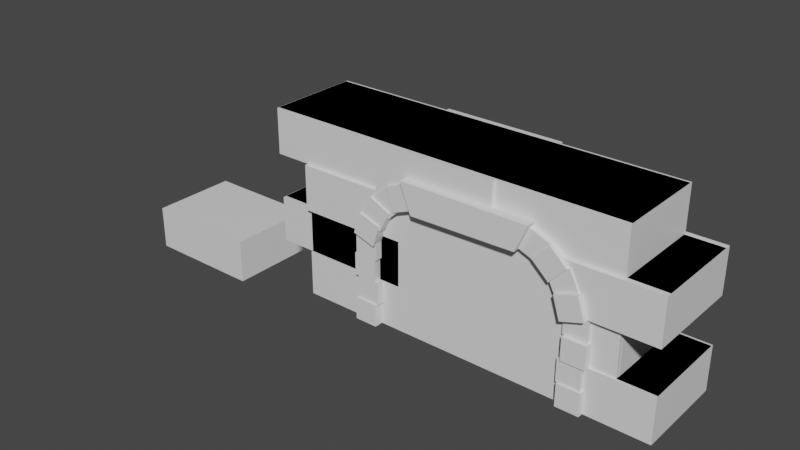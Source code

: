 # Source: arch_wall.blend  (saved by Blender 2.91.10; exported with 4.5.12 LTS)
import bpy
from mathutils import Matrix  # noqa: F401  (used for matrix-valued properties, if any)

bpy.ops.wm.read_factory_settings(use_empty=True)
scene = bpy.context.scene
scene.name = 'Scene'

# ---- collections
col_collection = bpy.data.collections.new('Collection'); scene.collection.children.link(col_collection)
col_collection_1_001 = bpy.data.collections.new('Collection 1.001'); col_collection.children.link(col_collection_1_001)

# ---- materials (node trees are filled in below, after node groups)
mat_material_011 = bpy.data.materials.new('Material.011')
mat_material_011.alpha_threshold = 0.0
mat_material_011.use_transparent_shadow = False
mat_material_011.line_color = (0.0, 0.0, 0.0, 1.0)
mat_material_010 = bpy.data.materials.new('Material.010')
mat_material_010.alpha_threshold = 0.0
mat_material_010.use_transparent_shadow = False
mat_material_010.line_color = (0.0, 0.0, 0.0, 1.0)
mat_material_009 = bpy.data.materials.new('Material.009')
mat_material_009.alpha_threshold = 0.0
mat_material_009.use_transparent_shadow = False
mat_material_009.line_color = (0.0, 0.0, 0.0, 1.0)
mat_material_020 = bpy.data.materials.new('Material.020')
mat_material_020.alpha_threshold = 0.0
mat_material_020.use_transparent_shadow = False
mat_material_020.line_color = (0.0, 0.0, 0.0, 1.0)
mat_material_048 = bpy.data.materials.new('Material.048')
mat_material_048.alpha_threshold = 0.0
mat_material_048.use_transparent_shadow = False
mat_material_048.line_color = (0.0, 0.0, 0.0, 1.0)
mat_material_016 = bpy.data.materials.new('Material.016')
mat_material_016.alpha_threshold = 0.0
mat_material_016.use_transparent_shadow = False
mat_material_016.line_color = (0.0, 0.0, 0.0, 1.0)
mat_material_021 = bpy.data.materials.new('Material.021')
mat_material_021.alpha_threshold = 0.0
mat_material_021.use_transparent_shadow = False
mat_material_021.line_color = (0.0, 0.0, 0.0, 1.0)
mat_material_026 = bpy.data.materials.new('Material.026')
mat_material_026.alpha_threshold = 0.0
mat_material_026.use_transparent_shadow = False
mat_material_026.line_color = (0.0, 0.0, 0.0, 1.0)
mat_material_024 = bpy.data.materials.new('Material.024')
mat_material_024.alpha_threshold = 0.0
mat_material_024.use_transparent_shadow = False
mat_material_024.line_color = (0.0, 0.0, 0.0, 1.0)
mat_material_029 = bpy.data.materials.new('Material.029')
mat_material_029.alpha_threshold = 0.0
mat_material_029.use_transparent_shadow = False
mat_material_029.line_color = (0.0, 0.0, 0.0, 1.0)
mat_material_027 = bpy.data.materials.new('Material.027')
mat_material_027.alpha_threshold = 0.0
mat_material_027.use_transparent_shadow = False
mat_material_027.line_color = (0.0, 0.0, 0.0, 1.0)
mat_material_031 = bpy.data.materials.new('Material.031')
mat_material_031.alpha_threshold = 0.0
mat_material_031.use_transparent_shadow = False
mat_material_031.line_color = (0.0, 0.0, 0.0, 1.0)
mat_material_032 = bpy.data.materials.new('Material.032')
mat_material_032.alpha_threshold = 0.0
mat_material_032.use_transparent_shadow = False
mat_material_032.line_color = (0.0, 0.0, 0.0, 1.0)
mat_material_042 = bpy.data.materials.new('Material.042')
mat_material_042.alpha_threshold = 0.0
mat_material_042.use_transparent_shadow = False
mat_material_042.line_color = (0.0, 0.0, 0.0, 1.0)
mat_material_034 = bpy.data.materials.new('Material.034')
mat_material_034.alpha_threshold = 0.0
mat_material_034.use_transparent_shadow = False
mat_material_034.line_color = (0.0, 0.0, 0.0, 1.0)
mat_material_039 = bpy.data.materials.new('Material.039')
mat_material_039.alpha_threshold = 0.0
mat_material_039.use_transparent_shadow = False
mat_material_039.line_color = (0.0, 0.0, 0.0, 1.0)
mat_material_041 = bpy.data.materials.new('Material.041')
mat_material_041.alpha_threshold = 0.0
mat_material_041.use_transparent_shadow = False
mat_material_041.line_color = (0.0, 0.0, 0.0, 1.0)
mat_material_043 = bpy.data.materials.new('Material.043')
mat_material_043.alpha_threshold = 0.0
mat_material_043.use_transparent_shadow = False
mat_material_043.line_color = (0.0, 0.0, 0.0, 1.0)
mat_material_044 = bpy.data.materials.new('Material.044')
mat_material_044.alpha_threshold = 0.0
mat_material_044.use_transparent_shadow = False
mat_material_044.line_color = (0.0, 0.0, 0.0, 1.0)
mat_material_046 = bpy.data.materials.new('Material.046')
mat_material_046.alpha_threshold = 0.0
mat_material_046.use_transparent_shadow = False
mat_material_046.line_color = (0.0, 0.0, 0.0, 1.0)
mat_material_028 = bpy.data.materials.new('Material.028')
mat_material_028.alpha_threshold = 0.0
mat_material_028.use_transparent_shadow = False
mat_material_028.line_color = (0.0, 0.0, 0.0, 1.0)
mat_material_033 = bpy.data.materials.new('Material.033')
mat_material_033.alpha_threshold = 0.0
mat_material_033.use_transparent_shadow = False
mat_material_033.line_color = (0.0, 0.0, 0.0, 1.0)
mat_material_035 = bpy.data.materials.new('Material.035')
mat_material_035.alpha_threshold = 0.0
mat_material_035.use_transparent_shadow = False
mat_material_035.line_color = (0.0, 0.0, 0.0, 1.0)
mat_material_036 = bpy.data.materials.new('Material.036')
mat_material_036.alpha_threshold = 0.0
mat_material_036.use_transparent_shadow = False
mat_material_036.line_color = (0.0, 0.0, 0.0, 1.0)
mat_material_038 = bpy.data.materials.new('Material.038')
mat_material_038.alpha_threshold = 0.0
mat_material_038.use_transparent_shadow = False
mat_material_038.line_color = (0.0, 0.0, 0.0, 1.0)
mat_material_047 = bpy.data.materials.new('Material.047')
mat_material_047.alpha_threshold = 0.0
mat_material_047.use_transparent_shadow = False
mat_material_047.line_color = (0.0, 0.0, 0.0, 1.0)
mat_material_045 = bpy.data.materials.new('Material.045')
mat_material_045.alpha_threshold = 0.0
mat_material_045.use_transparent_shadow = False
mat_material_045.line_color = (0.0, 0.0, 0.0, 1.0)
mat_material_040 = bpy.data.materials.new('Material.040')
mat_material_040.alpha_threshold = 0.0
mat_material_040.use_transparent_shadow = False
mat_material_040.line_color = (0.0, 0.0, 0.0, 1.0)
mat_material_030 = bpy.data.materials.new('Material.030')
mat_material_030.alpha_threshold = 0.0
mat_material_030.use_transparent_shadow = False
mat_material_030.line_color = (0.0, 0.0, 0.0, 1.0)

# ---- material node trees
mat_material_011.use_nodes = True; mat_material_011.node_tree.nodes.clear()
_N = mat_material_011.node_tree.nodes; _L = mat_material_011.node_tree.links
n0 = _N.new('ShaderNodeOutputMaterial'); n0.name = 'Material Output'; n0.location = (300, 300)
n1 = _N.new('ShaderNodeBsdfPrincipled'); n1.name = 'Principled BSDF'; n1.location = (10, 300)
n1.distribution = 'GGX'
n1.subsurface_method = 'BURLEY'
n1.inputs[2].default_value = 0.4
n1.inputs[3].default_value = 1.45
n1.inputs[27].default_value = (0.0, 0.0, 0.0, 1.0)
n1.inputs[28].default_value = 1.0
_L.new(n1.outputs[0], n0.inputs[0])
n0.is_active_output = True
mat_material_010.use_nodes = True; mat_material_010.node_tree.nodes.clear()
_N = mat_material_010.node_tree.nodes; _L = mat_material_010.node_tree.links
n0 = _N.new('ShaderNodeOutputMaterial'); n0.name = 'Material Output'; n0.location = (300, 300)
n1 = _N.new('ShaderNodeBsdfPrincipled'); n1.name = 'Principled BSDF'; n1.location = (10, 300)
n1.distribution = 'GGX'
n1.subsurface_method = 'BURLEY'
n1.inputs[2].default_value = 0.4
n1.inputs[3].default_value = 1.45
n1.inputs[27].default_value = (0.0, 0.0, 0.0, 1.0)
n1.inputs[28].default_value = 1.0
_L.new(n1.outputs[0], n0.inputs[0])
n0.is_active_output = True
mat_material_009.use_nodes = True; mat_material_009.node_tree.nodes.clear()
_N = mat_material_009.node_tree.nodes; _L = mat_material_009.node_tree.links
n0 = _N.new('ShaderNodeOutputMaterial'); n0.name = 'Material Output'; n0.location = (300, 300)
n1 = _N.new('ShaderNodeBsdfPrincipled'); n1.name = 'Principled BSDF'; n1.location = (10, 300)
n1.distribution = 'GGX'
n1.subsurface_method = 'BURLEY'
n1.inputs[2].default_value = 0.4
n1.inputs[3].default_value = 1.45
n1.inputs[27].default_value = (0.0, 0.0, 0.0, 1.0)
n1.inputs[28].default_value = 1.0
_L.new(n1.outputs[0], n0.inputs[0])
n0.is_active_output = True
mat_material_020.use_nodes = True; mat_material_020.node_tree.nodes.clear()
_N = mat_material_020.node_tree.nodes; _L = mat_material_020.node_tree.links
n0 = _N.new('ShaderNodeOutputMaterial'); n0.name = 'Material Output'; n0.location = (300, 300)
n1 = _N.new('ShaderNodeBsdfPrincipled'); n1.name = 'Principled BSDF'; n1.location = (10, 300)
n1.distribution = 'GGX'
n1.subsurface_method = 'BURLEY'
n1.inputs[2].default_value = 0.4
n1.inputs[3].default_value = 1.45
n1.inputs[27].default_value = (0.0, 0.0, 0.0, 1.0)
n1.inputs[28].default_value = 1.0
_L.new(n1.outputs[0], n0.inputs[0])
n0.is_active_output = True
mat_material_048.use_nodes = True; mat_material_048.node_tree.nodes.clear()
_N = mat_material_048.node_tree.nodes; _L = mat_material_048.node_tree.links
n0 = _N.new('ShaderNodeOutputMaterial'); n0.name = 'Material Output'; n0.location = (300, 300)
n1 = _N.new('ShaderNodeBsdfPrincipled'); n1.name = 'Principled BSDF'; n1.location = (10, 300)
n1.distribution = 'GGX'
n1.subsurface_method = 'BURLEY'
n1.inputs[2].default_value = 0.4
n1.inputs[3].default_value = 1.45
n1.inputs[27].default_value = (0.0, 0.0, 0.0, 1.0)
n1.inputs[28].default_value = 1.0
_L.new(n1.outputs[0], n0.inputs[0])
n0.is_active_output = True
mat_material_016.use_nodes = True; mat_material_016.node_tree.nodes.clear()
_N = mat_material_016.node_tree.nodes; _L = mat_material_016.node_tree.links
n0 = _N.new('ShaderNodeOutputMaterial'); n0.name = 'Material Output'; n0.location = (300, 300)
n1 = _N.new('ShaderNodeBsdfPrincipled'); n1.name = 'Principled BSDF'; n1.location = (10, 300)
n1.distribution = 'GGX'
n1.subsurface_method = 'BURLEY'
n1.inputs[2].default_value = 0.4
n1.inputs[3].default_value = 1.45
n1.inputs[27].default_value = (0.0, 0.0, 0.0, 1.0)
n1.inputs[28].default_value = 1.0
_L.new(n1.outputs[0], n0.inputs[0])
n0.is_active_output = True
mat_material_021.use_nodes = True; mat_material_021.node_tree.nodes.clear()
_N = mat_material_021.node_tree.nodes; _L = mat_material_021.node_tree.links
n0 = _N.new('ShaderNodeOutputMaterial'); n0.name = 'Material Output'; n0.location = (300, 300)
n1 = _N.new('ShaderNodeBsdfPrincipled'); n1.name = 'Principled BSDF'; n1.location = (10, 300)
n1.distribution = 'GGX'
n1.subsurface_method = 'BURLEY'
n1.inputs[2].default_value = 0.4
n1.inputs[3].default_value = 1.45
n1.inputs[27].default_value = (0.0, 0.0, 0.0, 1.0)
n1.inputs[28].default_value = 1.0
_L.new(n1.outputs[0], n0.inputs[0])
n0.is_active_output = True
mat_material_026.use_nodes = True; mat_material_026.node_tree.nodes.clear()
_N = mat_material_026.node_tree.nodes; _L = mat_material_026.node_tree.links
n0 = _N.new('ShaderNodeOutputMaterial'); n0.name = 'Material Output'; n0.location = (300, 300)
n1 = _N.new('ShaderNodeBsdfPrincipled'); n1.name = 'Principled BSDF'; n1.location = (10, 300)
n1.distribution = 'GGX'
n1.subsurface_method = 'BURLEY'
n1.inputs[2].default_value = 0.4
n1.inputs[3].default_value = 1.45
n1.inputs[27].default_value = (0.0, 0.0, 0.0, 1.0)
n1.inputs[28].default_value = 1.0
_L.new(n1.outputs[0], n0.inputs[0])
n0.is_active_output = True
mat_material_024.use_nodes = True; mat_material_024.node_tree.nodes.clear()
_N = mat_material_024.node_tree.nodes; _L = mat_material_024.node_tree.links
n0 = _N.new('ShaderNodeOutputMaterial'); n0.name = 'Material Output'; n0.location = (300, 300)
n1 = _N.new('ShaderNodeBsdfPrincipled'); n1.name = 'Principled BSDF'; n1.location = (10, 300)
n1.distribution = 'GGX'
n1.subsurface_method = 'BURLEY'
n1.inputs[2].default_value = 0.4
n1.inputs[3].default_value = 1.45
n1.inputs[27].default_value = (0.0, 0.0, 0.0, 1.0)
n1.inputs[28].default_value = 1.0
_L.new(n1.outputs[0], n0.inputs[0])
n0.is_active_output = True
mat_material_029.use_nodes = True; mat_material_029.node_tree.nodes.clear()
_N = mat_material_029.node_tree.nodes; _L = mat_material_029.node_tree.links
n0 = _N.new('ShaderNodeOutputMaterial'); n0.name = 'Material Output'; n0.location = (300, 300)
n1 = _N.new('ShaderNodeBsdfPrincipled'); n1.name = 'Principled BSDF'; n1.location = (10, 300)
n1.distribution = 'GGX'
n1.subsurface_method = 'BURLEY'
n1.inputs[2].default_value = 0.4
n1.inputs[3].default_value = 1.45
n1.inputs[27].default_value = (0.0, 0.0, 0.0, 1.0)
n1.inputs[28].default_value = 1.0
_L.new(n1.outputs[0], n0.inputs[0])
n0.is_active_output = True
mat_material_027.use_nodes = True; mat_material_027.node_tree.nodes.clear()
_N = mat_material_027.node_tree.nodes; _L = mat_material_027.node_tree.links
n0 = _N.new('ShaderNodeOutputMaterial'); n0.name = 'Material Output'; n0.location = (300, 300)
n1 = _N.new('ShaderNodeBsdfPrincipled'); n1.name = 'Principled BSDF'; n1.location = (10, 300)
n1.distribution = 'GGX'
n1.subsurface_method = 'BURLEY'
n1.inputs[2].default_value = 0.4
n1.inputs[3].default_value = 1.45
n1.inputs[27].default_value = (0.0, 0.0, 0.0, 1.0)
n1.inputs[28].default_value = 1.0
_L.new(n1.outputs[0], n0.inputs[0])
n0.is_active_output = True
mat_material_031.use_nodes = True; mat_material_031.node_tree.nodes.clear()
_N = mat_material_031.node_tree.nodes; _L = mat_material_031.node_tree.links
n0 = _N.new('ShaderNodeOutputMaterial'); n0.name = 'Material Output'; n0.location = (300, 300)
n1 = _N.new('ShaderNodeBsdfPrincipled'); n1.name = 'Principled BSDF'; n1.location = (10, 300)
n1.distribution = 'GGX'
n1.subsurface_method = 'BURLEY'
n1.inputs[2].default_value = 0.4
n1.inputs[3].default_value = 1.45
n1.inputs[27].default_value = (0.0, 0.0, 0.0, 1.0)
n1.inputs[28].default_value = 1.0
_L.new(n1.outputs[0], n0.inputs[0])
n0.is_active_output = True
mat_material_032.use_nodes = True; mat_material_032.node_tree.nodes.clear()
_N = mat_material_032.node_tree.nodes; _L = mat_material_032.node_tree.links
n0 = _N.new('ShaderNodeOutputMaterial'); n0.name = 'Material Output'; n0.location = (300, 300)
n1 = _N.new('ShaderNodeBsdfPrincipled'); n1.name = 'Principled BSDF'; n1.location = (10, 300)
n1.distribution = 'GGX'
n1.subsurface_method = 'BURLEY'
n1.inputs[2].default_value = 0.4
n1.inputs[3].default_value = 1.45
n1.inputs[27].default_value = (0.0, 0.0, 0.0, 1.0)
n1.inputs[28].default_value = 1.0
_L.new(n1.outputs[0], n0.inputs[0])
n0.is_active_output = True
mat_material_042.use_nodes = True; mat_material_042.node_tree.nodes.clear()
_N = mat_material_042.node_tree.nodes; _L = mat_material_042.node_tree.links
n0 = _N.new('ShaderNodeOutputMaterial'); n0.name = 'Material Output'; n0.location = (300, 300)
n1 = _N.new('ShaderNodeBsdfPrincipled'); n1.name = 'Principled BSDF'; n1.location = (10, 300)
n1.distribution = 'GGX'
n1.subsurface_method = 'BURLEY'
n1.inputs[2].default_value = 0.4
n1.inputs[3].default_value = 1.45
n1.inputs[27].default_value = (0.0, 0.0, 0.0, 1.0)
n1.inputs[28].default_value = 1.0
_L.new(n1.outputs[0], n0.inputs[0])
n0.is_active_output = True
mat_material_034.use_nodes = True; mat_material_034.node_tree.nodes.clear()
_N = mat_material_034.node_tree.nodes; _L = mat_material_034.node_tree.links
n0 = _N.new('ShaderNodeOutputMaterial'); n0.name = 'Material Output'; n0.location = (300, 300)
n1 = _N.new('ShaderNodeBsdfPrincipled'); n1.name = 'Principled BSDF'; n1.location = (10, 300)
n1.distribution = 'GGX'
n1.subsurface_method = 'BURLEY'
n1.inputs[2].default_value = 0.4
n1.inputs[3].default_value = 1.45
n1.inputs[27].default_value = (0.0, 0.0, 0.0, 1.0)
n1.inputs[28].default_value = 1.0
_L.new(n1.outputs[0], n0.inputs[0])
n0.is_active_output = True
mat_material_039.use_nodes = True; mat_material_039.node_tree.nodes.clear()
_N = mat_material_039.node_tree.nodes; _L = mat_material_039.node_tree.links
n0 = _N.new('ShaderNodeOutputMaterial'); n0.name = 'Material Output'; n0.location = (300, 300)
n1 = _N.new('ShaderNodeBsdfPrincipled'); n1.name = 'Principled BSDF'; n1.location = (10, 300)
n1.distribution = 'GGX'
n1.subsurface_method = 'BURLEY'
n1.inputs[2].default_value = 0.4
n1.inputs[3].default_value = 1.45
n1.inputs[27].default_value = (0.0, 0.0, 0.0, 1.0)
n1.inputs[28].default_value = 1.0
_L.new(n1.outputs[0], n0.inputs[0])
n0.is_active_output = True
mat_material_041.use_nodes = True; mat_material_041.node_tree.nodes.clear()
_N = mat_material_041.node_tree.nodes; _L = mat_material_041.node_tree.links
n0 = _N.new('ShaderNodeOutputMaterial'); n0.name = 'Material Output'; n0.location = (300, 300)
n1 = _N.new('ShaderNodeBsdfPrincipled'); n1.name = 'Principled BSDF'; n1.location = (10, 300)
n1.distribution = 'GGX'
n1.subsurface_method = 'BURLEY'
n1.inputs[2].default_value = 0.4
n1.inputs[3].default_value = 1.45
n1.inputs[27].default_value = (0.0, 0.0, 0.0, 1.0)
n1.inputs[28].default_value = 1.0
_L.new(n1.outputs[0], n0.inputs[0])
n0.is_active_output = True
mat_material_043.use_nodes = True; mat_material_043.node_tree.nodes.clear()
_N = mat_material_043.node_tree.nodes; _L = mat_material_043.node_tree.links
n0 = _N.new('ShaderNodeOutputMaterial'); n0.name = 'Material Output'; n0.location = (300, 300)
n1 = _N.new('ShaderNodeBsdfPrincipled'); n1.name = 'Principled BSDF'; n1.location = (10, 300)
n1.distribution = 'GGX'
n1.subsurface_method = 'BURLEY'
n1.inputs[2].default_value = 0.4
n1.inputs[3].default_value = 1.45
n1.inputs[27].default_value = (0.0, 0.0, 0.0, 1.0)
n1.inputs[28].default_value = 1.0
_L.new(n1.outputs[0], n0.inputs[0])
n0.is_active_output = True
mat_material_044.use_nodes = True; mat_material_044.node_tree.nodes.clear()
_N = mat_material_044.node_tree.nodes; _L = mat_material_044.node_tree.links
n0 = _N.new('ShaderNodeOutputMaterial'); n0.name = 'Material Output'; n0.location = (300, 300)
n1 = _N.new('ShaderNodeBsdfPrincipled'); n1.name = 'Principled BSDF'; n1.location = (10, 300)
n1.distribution = 'GGX'
n1.subsurface_method = 'BURLEY'
n1.inputs[2].default_value = 0.4
n1.inputs[3].default_value = 1.45
n1.inputs[27].default_value = (0.0, 0.0, 0.0, 1.0)
n1.inputs[28].default_value = 1.0
_L.new(n1.outputs[0], n0.inputs[0])
n0.is_active_output = True
mat_material_046.use_nodes = True; mat_material_046.node_tree.nodes.clear()
_N = mat_material_046.node_tree.nodes; _L = mat_material_046.node_tree.links
n0 = _N.new('ShaderNodeOutputMaterial'); n0.name = 'Material Output'; n0.location = (300, 300)
n1 = _N.new('ShaderNodeBsdfPrincipled'); n1.name = 'Principled BSDF'; n1.location = (10, 300)
n1.distribution = 'GGX'
n1.subsurface_method = 'BURLEY'
n1.inputs[2].default_value = 0.4
n1.inputs[3].default_value = 1.45
n1.inputs[27].default_value = (0.0, 0.0, 0.0, 1.0)
n1.inputs[28].default_value = 1.0
_L.new(n1.outputs[0], n0.inputs[0])
n0.is_active_output = True
mat_material_028.use_nodes = True; mat_material_028.node_tree.nodes.clear()
_N = mat_material_028.node_tree.nodes; _L = mat_material_028.node_tree.links
n0 = _N.new('ShaderNodeOutputMaterial'); n0.name = 'Material Output'; n0.location = (300, 300)
n1 = _N.new('ShaderNodeBsdfPrincipled'); n1.name = 'Principled BSDF'; n1.location = (10, 300)
n1.distribution = 'GGX'
n1.subsurface_method = 'BURLEY'
n1.inputs[2].default_value = 0.4
n1.inputs[3].default_value = 1.45
n1.inputs[27].default_value = (0.0, 0.0, 0.0, 1.0)
n1.inputs[28].default_value = 1.0
_L.new(n1.outputs[0], n0.inputs[0])
n0.is_active_output = True
mat_material_033.use_nodes = True; mat_material_033.node_tree.nodes.clear()
_N = mat_material_033.node_tree.nodes; _L = mat_material_033.node_tree.links
n0 = _N.new('ShaderNodeOutputMaterial'); n0.name = 'Material Output'; n0.location = (300, 300)
n1 = _N.new('ShaderNodeBsdfPrincipled'); n1.name = 'Principled BSDF'; n1.location = (10, 300)
n1.distribution = 'GGX'
n1.subsurface_method = 'BURLEY'
n1.inputs[2].default_value = 0.4
n1.inputs[3].default_value = 1.45
n1.inputs[27].default_value = (0.0, 0.0, 0.0, 1.0)
n1.inputs[28].default_value = 1.0
_L.new(n1.outputs[0], n0.inputs[0])
n0.is_active_output = True
mat_material_035.use_nodes = True; mat_material_035.node_tree.nodes.clear()
_N = mat_material_035.node_tree.nodes; _L = mat_material_035.node_tree.links
n0 = _N.new('ShaderNodeOutputMaterial'); n0.name = 'Material Output'; n0.location = (300, 300)
n1 = _N.new('ShaderNodeBsdfPrincipled'); n1.name = 'Principled BSDF'; n1.location = (10, 300)
n1.distribution = 'GGX'
n1.subsurface_method = 'BURLEY'
n1.inputs[2].default_value = 0.4
n1.inputs[3].default_value = 1.45
n1.inputs[27].default_value = (0.0, 0.0, 0.0, 1.0)
n1.inputs[28].default_value = 1.0
_L.new(n1.outputs[0], n0.inputs[0])
n0.is_active_output = True
mat_material_036.use_nodes = True; mat_material_036.node_tree.nodes.clear()
_N = mat_material_036.node_tree.nodes; _L = mat_material_036.node_tree.links
n0 = _N.new('ShaderNodeOutputMaterial'); n0.name = 'Material Output'; n0.location = (300, 300)
n1 = _N.new('ShaderNodeBsdfPrincipled'); n1.name = 'Principled BSDF'; n1.location = (10, 300)
n1.distribution = 'GGX'
n1.subsurface_method = 'BURLEY'
n1.inputs[2].default_value = 0.4
n1.inputs[3].default_value = 1.45
n1.inputs[27].default_value = (0.0, 0.0, 0.0, 1.0)
n1.inputs[28].default_value = 1.0
_L.new(n1.outputs[0], n0.inputs[0])
n0.is_active_output = True
mat_material_038.use_nodes = True; mat_material_038.node_tree.nodes.clear()
_N = mat_material_038.node_tree.nodes; _L = mat_material_038.node_tree.links
n0 = _N.new('ShaderNodeOutputMaterial'); n0.name = 'Material Output'; n0.location = (300, 300)
n1 = _N.new('ShaderNodeBsdfPrincipled'); n1.name = 'Principled BSDF'; n1.location = (10, 300)
n1.distribution = 'GGX'
n1.subsurface_method = 'BURLEY'
n1.inputs[2].default_value = 0.4
n1.inputs[3].default_value = 1.45
n1.inputs[27].default_value = (0.0, 0.0, 0.0, 1.0)
n1.inputs[28].default_value = 1.0
_L.new(n1.outputs[0], n0.inputs[0])
n0.is_active_output = True
mat_material_047.use_nodes = True; mat_material_047.node_tree.nodes.clear()
_N = mat_material_047.node_tree.nodes; _L = mat_material_047.node_tree.links
n0 = _N.new('ShaderNodeOutputMaterial'); n0.name = 'Material Output'; n0.location = (300, 300)
n1 = _N.new('ShaderNodeBsdfPrincipled'); n1.name = 'Principled BSDF'; n1.location = (10, 300)
n1.distribution = 'GGX'
n1.subsurface_method = 'BURLEY'
n1.inputs[2].default_value = 0.4
n1.inputs[3].default_value = 1.45
n1.inputs[27].default_value = (0.0, 0.0, 0.0, 1.0)
n1.inputs[28].default_value = 1.0
_L.new(n1.outputs[0], n0.inputs[0])
n0.is_active_output = True
mat_material_045.use_nodes = True; mat_material_045.node_tree.nodes.clear()
_N = mat_material_045.node_tree.nodes; _L = mat_material_045.node_tree.links
n0 = _N.new('ShaderNodeOutputMaterial'); n0.name = 'Material Output'; n0.location = (300, 300)
n1 = _N.new('ShaderNodeBsdfPrincipled'); n1.name = 'Principled BSDF'; n1.location = (10, 300)
n1.distribution = 'GGX'
n1.subsurface_method = 'BURLEY'
n1.inputs[2].default_value = 0.4
n1.inputs[3].default_value = 1.45
n1.inputs[27].default_value = (0.0, 0.0, 0.0, 1.0)
n1.inputs[28].default_value = 1.0
_L.new(n1.outputs[0], n0.inputs[0])
n0.is_active_output = True
mat_material_040.use_nodes = True; mat_material_040.node_tree.nodes.clear()
_N = mat_material_040.node_tree.nodes; _L = mat_material_040.node_tree.links
n0 = _N.new('ShaderNodeOutputMaterial'); n0.name = 'Material Output'; n0.location = (300, 300)
n1 = _N.new('ShaderNodeBsdfPrincipled'); n1.name = 'Principled BSDF'; n1.location = (10, 300)
n1.distribution = 'GGX'
n1.subsurface_method = 'BURLEY'
n1.inputs[2].default_value = 0.4
n1.inputs[3].default_value = 1.45
n1.inputs[27].default_value = (0.0, 0.0, 0.0, 1.0)
n1.inputs[28].default_value = 1.0
_L.new(n1.outputs[0], n0.inputs[0])
n0.is_active_output = True
mat_material_030.use_nodes = True; mat_material_030.node_tree.nodes.clear()
_N = mat_material_030.node_tree.nodes; _L = mat_material_030.node_tree.links
n0 = _N.new('ShaderNodeOutputMaterial'); n0.name = 'Material Output'; n0.location = (300, 300)
n1 = _N.new('ShaderNodeBsdfPrincipled'); n1.name = 'Principled BSDF'; n1.location = (10, 300)
n1.distribution = 'GGX'
n1.subsurface_method = 'BURLEY'
n1.inputs[2].default_value = 0.4
n1.inputs[3].default_value = 1.45
n1.inputs[27].default_value = (0.0, 0.0, 0.0, 1.0)
n1.inputs[28].default_value = 1.0
_L.new(n1.outputs[0], n0.inputs[0])
n0.is_active_output = True

# ---- world
world_world = bpy.data.worlds.new('World'); scene.world = world_world
world_world.use_nodes = True; world_world.node_tree.nodes.clear()
_N = world_world.node_tree.nodes; _L = world_world.node_tree.links
n0 = _N.new('ShaderNodeOutputWorld'); n0.name = 'World Output'; n0.location = (300, 300)
n1 = _N.new('ShaderNodeBackground'); n1.name = 'Background'; n1.location = (10, 300)
n1.inputs[0].default_value = (0.05088, 0.05088, 0.05088, 1.0)
_L.new(n1.outputs[0], n0.inputs[0])
n0.is_active_output = True
world_world.color = (0.05088, 0.05088, 0.05088)
world_world.use_sun_shadow = False
world_world.sun_shadow_jitter_overblur = 0.0

# ---- meshes
me_cube_009 = bpy.data.meshes.new('Cube.009')
me_cube_009.from_pydata([(-1.077, 1.0, 2.0), (-1.077, 1.0, 1.0), (-1.077, -1.0, 2.0), (-1.077, -1.0, 1.0), (-3.077, 1.0, 2.0), (-3.077, 1.0, 1.0), (-3.077, -1.0, 2.0), (-3.077, -1.0, 1.0), (2.564, 1.0, 0.0), (2.564, -1.0, 0.0), (-2.564, 1.0, 4.0), (-2.564, 1.0, 0.0), (-2.564, -1.0, 4.0), (-2.564, -1.0, 0.0), (2.564, -1.0, 2.0), (2.564, 1.0, 2.0), (2.051, -1.0, 2.0), (2.051, 1.0, 2.0), (2.051, 1.0, 1.0), (2.051, -1.0, 1.0), (2.564, -1.0, 1.0), (2.564, 1.0, 1.0), (2.051, 1.0, 3.0), (2.051, -1.0, 3.0), (2.051, -1.0, 4.0), (2.051, 1.0, 4.0), (2.564, 1.0, 3.0), (2.564, -1.0, 3.0), (-1.077, 1.0, 4.0), (-1.077, 1.0, 3.0), (-1.077, -1.0, 4.0), (-1.077, -1.0, 3.0), (-3.077, 1.0, 4.0), (-3.077, 1.0, 3.0), (-3.077, -1.0, 4.0), (-3.077, -1.0, 3.0)], [], [(0, 4, 6, 2), (3, 2, 6, 7), (7, 6, 4, 5), (5, 1, 3, 7), (1, 0, 2, 3), (5, 4, 0, 1), (13, 12, 10, 11), (11, 8, 9, 13), (14, 16, 17, 15), (18, 17, 16, 19), (21, 18, 19, 20), (20, 9, 8, 21), (24, 23, 22, 25), (26, 22, 23, 27), (10, 12, 24, 25), (24, 12, 13, 9, 20, 19, 16, 14, 27, 23), (27, 14, 15, 26), (15, 17, 18, 21, 8, 11, 10, 25, 22, 26), (28, 32, 34, 30), (31, 30, 34, 35), (35, 34, 32, 33), (33, 29, 31, 35), (29, 28, 30, 31), (33, 32, 28, 29)])
me_cube_009.polygons.foreach_set('material_index', [0, 0, 0, 0, 0, 0, 1, 1, 1, 1, 1, 1, 1, 1, 1, 1, 1, 1, 2, 2, 2, 2, 2, 2])
_uv = me_cube_009.uv_layers.new(name='UVMap')
_uv.uv.foreach_set('vector', [0.625, 0.5, 0.875, 0.5, 0.875, 0.75, 0.625, 0.75, 0.375, 0.75, 0.625, 0.75, 0.625, 1.0, 0.375, 1.0, 0.375, 0.0, 0.625, 0.0, 0.625, 0.25, 0.375, 0.25, 0.125, 0.5, 0.375, 0.5, 0.375, 0.75, 0.125, 0.75, 0.375, 0.5, 0.625, 0.5, 0.625, 0.75, 0.375, 0.75, 0.375, 0.25, 0.625, 0.25, 0.625, 0.5, 0.375, 0.5, 0.375, 0.0, 0.625, 0.0, 0.625, 0.25, 0.375, 0.25, 0.125, 0.5, 0.375, 0.5, 0.375, 0.75, 0.125, 0.75, 0.8109, 0.6432, 0.875, 0.6432, 0.875, 0.6068, 0.8109, 0.6068, 0.375, 0.1432, 0.625, 0.1432, 0.625, 0.1068, 0.375, 0.1068, 0.1891, 0.6068, 0.125, 0.6068, 0.125, 0.6432, 0.1891, 0.6432, 0.4375, 0.75, 0.375, 0.75, 0.375, 0.5, 0.4375, 0.5, 0.625, 0.1079, 0.375, 0.1079, 0.375, 0.1421, 0.625, 0.1421, 0.1891, 0.6079, 0.125, 0.6079, 0.125, 0.6421, 0.1891, 0.6421, 0.875, 0.5, 0.875, 0.75, 0.65, 0.75, 0.65, 0.5, 0.625, 0.775, 0.625, 1.0, 0.375, 1.0, 0.375, 0.75, 0.4375, 0.75, 0.4375, 0.775, 0.5, 0.775, 0.5, 0.75, 0.5625, 0.75, 0.5625, 0.775, 0.5625, 0.75, 0.5, 0.75, 0.5, 0.5, 0.5625, 0.5, 0.5, 0.5, 0.5, 0.475, 0.4375, 0.475, 0.4375, 0.5, 0.375, 0.5, 0.375, 0.25, 0.625, 0.25, 0.625, 0.475, 0.5625, 0.475, 0.5625, 0.5, 0.625, 0.5, 0.875, 0.5, 0.875, 0.75, 0.625, 0.75, 0.375, 0.75, 0.625, 0.75, 0.625, 1.0, 0.375, 1.0, 0.375, 0.0, 0.625, 0.0, 0.625, 0.25, 0.375, 0.25, 0.125, 0.5, 0.375, 0.5, 0.375, 0.75, 0.125, 0.75, 0.375, 0.5, 0.625, 0.5, 0.625, 0.75, 0.375, 0.75, 0.375, 0.25, 0.625, 0.25, 0.625, 0.5, 0.375, 0.5])
me_cube_009.materials.append(mat_material_011)
me_cube_009.materials.append(mat_material_010)
me_cube_009.materials.append(mat_material_009)
me_cube_009.use_remesh_preserve_volume = False
me_cube_009.use_remesh_preserve_attributes = False
me_cube_009.use_mirror_vertex_groups = False
me_cube_009.update()
me_cube_018 = bpy.data.meshes.new('Cube.018')
me_cube_018.from_pydata([(1.0, 1.0, 1.0), (1.0, 1.0, 0.0), (1.0, -1.0, 1.0), (1.0, -1.0, 0.0), (-1.599, 1.077, 4.0), (-1.599, -1.077, 4.0), (-3.593, 1.077, 4.0), (-3.593, 1.077, 3.0), (-3.593, -1.077, 4.0), (-3.593, -1.077, 3.0), (-4.994, 1.0, 1.0), (-4.994, 1.0, 0.0), (-4.994, -1.0, 1.0), (-4.994, -1.0, 0.0), (0.4012, 0.8846, 2.0), (0.4012, 0.8846, 1.0), (0.4012, -0.8846, 2.0), (0.4012, -0.8846, 1.0), (-4.994, 1.077, 3.0), (-4.994, 1.077, 2.0), (-4.994, -1.077, 3.0), (-4.994, -1.077, 2.0), (1.0, 1.077, 3.0), (1.0, 1.077, 2.0), (1.0, -1.077, 3.0), (1.0, -1.077, 2.0), (0.4012, 1.0, 4.0), (0.4012, 1.0, 3.0), (0.4012, -1.0, 4.0), (0.4012, -1.0, 3.0), (-1.599, 1.0, 4.0), (-1.599, -1.0, 4.0), (-3.593, 1.0, 4.0), (-3.593, 1.0, 3.0), (-3.593, -1.0, 4.0), (-3.593, -1.0, 3.0), (-5.593, 1.0, 4.0), (-5.593, 1.0, 3.0), (-5.593, -1.0, 4.0), (-5.593, -1.0, 3.0), (-5.593, 0.8846, 2.0), (-5.593, 0.8846, 1.0), (-5.593, -0.8846, 2.0), (-5.593, -0.8846, 1.0), (-3.674, -1.0, 0.0), (-4.994, -0.8846, 2.0), (-4.994, 0.8846, 2.0), (-4.994, 1.0, 3.0), (-4.994, -1.0, 3.0), (-0.3204, -1.077, 2.4), (-3.674, -1.077, 2.4), (-3.674, 1.077, 2.4), (-3.674, 1.0, 0.0), (-0.3204, 1.0, 0.0), (-0.3204, 1.077, 2.4), (-0.3204, -1.0, 0.0), (-3.584, -1.077, 2.4), (-2.296, -1.077, 3.24), (-2.296, 1.077, 3.24), (-3.584, 1.077, 2.4), (-3.376, -1.077, 2.713), (-1.999, -1.077, 3.205), (-3.376, 1.077, 2.713), (-3.74, -1.077, 2.0), (-3.707, -1.077, 2.129), (-1.999, 1.077, 3.205), (-3.674, -1.077, 2.203), (-2.881, -1.077, 3.103), (-2.881, 1.077, 3.103), (-3.145, -1.077, 2.937), (-3.145, 1.077, 2.937), (-2.594, -1.077, 3.205), (-2.594, 1.077, 3.205), (-3.044, 1.077, 3.0), (-3.74, 1.077, 2.0), (-3.707, 1.077, 2.129), (-3.674, 1.077, 2.203), (-3.044, -1.077, 3.0), (-3.771, 1.0, 1.0), (-3.794, -0.8846, 1.089), (-3.771, -0.8846, 1.0), (-3.771, -1.0, 1.0), (-3.674, -1.0, 0.6774), (-3.707, -1.0, 0.7512), (-3.707, 1.0, 0.7512), (-3.674, 1.0, 0.6774), (-3.823, -0.8846, 1.44), (-3.794, -0.8846, 1.791), (-3.74, -0.8846, 2.0), (-3.771, 0.8846, 1.0), (-3.823, 0.8846, 1.44), (-3.794, 0.8846, 1.791), (-3.74, 0.8846, 2.0), (-3.794, 0.8846, 1.089), (-3.566, -1.077, 2.44), (-3.566, 1.077, 2.44), (-0.2229, -0.8846, 1.0), (-0.2, -0.8846, 1.089), (-1.997, 1.077, 3.205), (-1.599, -1.077, 3.229), (-1.698, -1.077, 3.24), (-1.698, 1.077, 3.24), (-1.599, 1.077, 3.229), (-1.599, -1.0, 3.229), (-1.599, 1.0, 3.229), (-1.997, -1.077, 3.205), (-1.4, -1.0, 3.205), (-1.4, 1.0, 3.205), (-0.2, -0.8846, 1.791), (-0.2537, -0.8846, 2.0), (-0.1707, -0.8846, 1.44), (-0.4098, -1.077, 2.4), (-0.9498, -1.0, 3.0), (-0.2229, 0.8846, 1.0), (-1.113, -1.0, 3.103), (-1.113, 1.0, 3.103), (-0.4098, 1.077, 2.4), (-0.2229, -1.0, 1.0), (-0.2229, 1.0, 1.0), (-1.995, -1.077, 3.205), (-1.995, 1.077, 3.205), (-0.2537, 0.8846, 2.0), (-0.2869, -1.0, 0.7512), (-0.3204, -1.0, 0.6774), (-0.9498, 1.0, 3.0), (-0.9498, 1.077, 3.0), (-0.2869, 1.0, 0.7512), (-0.3204, 1.0, 0.6774), (-0.2, 0.8846, 1.791), (-0.1707, 0.8846, 1.44), (-0.2, 0.8846, 1.089), (-0.9498, -1.077, 3.0), (-0.8493, -1.077, 2.937), (-0.8493, 1.077, 2.937), (-0.2537, -1.077, 2.0), (-0.2869, -1.077, 2.129), (-0.3204, -1.077, 2.203), (-0.6179, -1.077, 2.713), (-0.6179, 1.077, 2.713), (-0.428, -1.077, 2.44), (-0.428, 1.077, 2.44), (-0.2537, 1.077, 2.0), (-0.3204, 1.077, 2.203), (-0.2869, 1.077, 2.129), (-0.4164, -1.115, 0.5), (-0.4164, -1.115, 0.0), (-0.4164, 1.115, 0.5), (-0.4164, 1.115, 0.0), (-0.03321, -1.115, 0.5), (-0.03321, -1.115, 0.0), (-0.03321, 1.115, 0.5), (-0.03321, 1.115, 0.0), (-3.31, 1.154, 2.651), (-3.478, 1.154, 2.205), (-3.31, -1.154, 2.651), (-3.478, -1.154, 2.205), (-3.652, 1.154, 2.882), (-3.82, 1.154, 2.435), (-3.652, -1.154, 2.882), (-3.82, -1.154, 2.435), (-0.3865, -1.115, 1.5), (-0.3865, -1.115, 1.0), (-0.3865, 1.115, 1.5), (-0.3865, 1.115, 1.0), (-0.003267, -1.115, 1.5), (-0.003267, -1.115, 1.0), (-0.003267, 1.115, 1.5), (-0.003267, 1.115, 1.0), (-1.123, -1.115, 2.909), (-0.7753, -1.115, 2.722), (-1.123, 1.115, 2.909), (-0.7753, 1.115, 2.722), (-0.9796, -1.115, 3.384), (-0.6324, -1.115, 3.198), (-0.9796, 1.115, 3.384), (-0.6324, 1.115, 3.198), (-0.8997, -1.154, 2.829), (-0.6237, -1.154, 2.491), (-0.8997, 1.154, 2.829), (-0.6237, 1.154, 2.491), (-0.6408, -1.154, 3.207), (-0.3648, -1.154, 2.869), (-0.6408, 1.154, 3.207), (-0.3648, 1.154, 2.869), (-0.6844, -1.115, 2.651), (-0.5156, -1.115, 2.205), (-0.6844, 1.115, 2.651), (-0.5156, 1.115, 2.205), (-0.3423, -1.115, 2.882), (-0.1736, -1.115, 2.435), (-0.3423, 1.115, 2.882), (-0.1735, 1.115, 2.435), (-0.5217, -1.192, 2.318), (-0.4073, -1.192, 1.842), (-0.5217, 1.192, 2.318), (-0.4073, 1.192, 1.842), (-0.1568, -1.192, 2.474), (-0.04238, -1.192, 1.998), (-0.1568, 1.192, 2.474), (-0.04238, 1.192, 1.998), (-0.4164, -1.038, 2.0), (-0.4164, -1.038, 1.5), (-0.4164, 1.038, 2.0), (-0.4164, 1.038, 1.5), (-0.03321, -1.038, 2.0), (-0.03321, -1.038, 1.5), (-0.03321, 1.038, 2.0), (-0.03321, 1.038, 1.5), (-0.4464, -1.077, 1.0), (-0.4464, -1.077, 0.5), (-0.4464, 1.077, 1.0), (-0.4464, 1.077, 0.5), (-0.06315, -1.077, 1.0), (-0.06315, -1.077, 0.5), (-0.06315, 1.077, 1.0), (-0.06315, 1.077, 0.5), (-0.9431, 1.231, 3.473), (-1.133, 1.231, 2.883), (-0.9431, -1.231, 3.473), (-1.133, -1.231, 2.883), (-3.063, 1.231, 3.478), (-2.865, 1.231, 2.838), (-3.063, -1.231, 3.478), (-2.865, -1.231, 2.838), (-3.548, 1.115, 1.0), (-3.548, 1.115, 0.5), (-3.548, -1.115, 1.0), (-3.548, -1.115, 0.5), (-3.931, 1.115, 1.0), (-3.931, 1.115, 0.5), (-3.931, -1.115, 1.0), (-3.931, -1.115, 0.5), (-3.578, 1.115, 2.0), (-3.578, 1.115, 1.5), (-3.578, -1.115, 2.0), (-3.578, -1.115, 1.5), (-3.961, 1.115, 2.0), (-3.961, 1.115, 1.5), (-3.961, -1.115, 2.0), (-3.961, -1.115, 1.5), (-3.472, 1.192, 2.318), (-3.587, 1.192, 1.842), (-3.472, -1.192, 2.318), (-3.587, -1.192, 1.842), (-3.837, 1.192, 2.474), (-3.952, 1.192, 1.998), (-3.837, -1.192, 2.474), (-3.952, -1.192, 1.998), (-3.094, 1.115, 2.829), (-3.37, 1.115, 2.491), (-3.094, -1.115, 2.829), (-3.37, -1.115, 2.491), (-3.353, 1.115, 3.207), (-3.629, 1.115, 2.869), (-3.353, -1.115, 3.207), (-3.629, -1.115, 2.869), (-3.578, 1.154, 0.5), (-3.578, 1.154, 0.0), (-3.578, -1.154, 0.5), (-3.578, -1.154, 0.0), (-3.961, 1.154, 0.5), (-3.961, 1.154, 0.0), (-3.961, -1.154, 0.5), (-3.961, -1.154, 0.0), (-3.608, 1.115, 1.5), (-3.608, 1.115, 1.0), (-3.608, -1.115, 1.5), (-3.608, -1.115, 1.0), (-3.991, 1.115, 1.5), (-3.991, 1.115, 1.0), (-3.991, -1.115, 1.5), (-3.991, -1.115, 1.0), (-2.871, 1.154, 2.909), (-3.219, 1.154, 2.722), (-2.871, -1.154, 2.909), (-3.219, -1.154, 2.722), (-3.014, 1.154, 3.384), (-3.362, 1.154, 3.198), (-3.014, -1.154, 3.384), (-3.362, -1.154, 3.198)], [], [(1, 0, 2, 3), (13, 12, 10, 11), (15, 14, 16, 17), (23, 22, 24, 25), (26, 30, 31, 28), (27, 26, 28, 29), (32, 36, 38, 34), (39, 38, 36, 37), (43, 42, 40, 41), (53, 1, 3, 55), (30, 4, 6, 32, 34, 8, 5, 31), (35, 9, 8, 34), (6, 7, 33, 32), (13, 11, 52, 44), (33, 7, 18, 47), (48, 20, 9, 35), (47, 18, 19, 46, 45, 21, 20, 48), (34, 38, 39, 48, 35), (48, 39, 37, 47), (36, 32, 33, 47, 37), (46, 40, 42, 45), (57, 58, 65, 61), (85, 84, 83, 82), (78, 81, 83, 84), (89, 93, 79, 80), (86, 79, 93, 90), (87, 86, 90, 91), (74, 75, 64, 63, 88, 87, 91, 92), (66, 64, 75, 76), (94, 56, 59, 95), (60, 94, 95, 62), (60, 62, 70, 69), (73, 68, 67, 77, 69, 70), (67, 68, 72, 71), (72, 58, 57, 71), (82, 44, 52, 85), (76, 51, 50, 66), (50, 51, 59, 56), (78, 10, 12, 81), (81, 12, 13, 44, 82, 83), (52, 11, 10, 78, 84, 85), (66, 50, 56, 94, 60, 69, 77, 9, 20, 21, 63, 64), (92, 46, 19, 74), (63, 21, 45, 88), (59, 51, 76, 75, 74, 19, 18, 7, 73, 70, 62, 95), (42, 43, 80, 79, 86, 87, 88, 45), (80, 43, 41, 89), (89, 41, 40, 46, 92, 91, 90, 93), (100, 101, 102, 104, 107, 106, 103, 99), (107, 115, 114, 106), (112, 114, 115, 124, 125, 133, 132, 131), (133, 138, 137, 132), (137, 138, 140, 139), (116, 111, 139, 140), (143, 135, 136, 142), (134, 135, 143, 141, 121, 128, 108, 109), (129, 110, 108, 128), (110, 129, 130, 97), (97, 130, 113, 96), (117, 118, 126, 122), (123, 122, 126, 127), (98, 120, 119, 105), (120, 101, 100, 119), (53, 55, 123, 127), (49, 54, 142, 136), (116, 54, 49, 111), (117, 2, 0, 118), (55, 3, 2, 117, 122, 123), (0, 1, 53, 127, 126, 118), (97, 96, 17, 16, 109, 108, 110), (113, 15, 17, 96), (121, 14, 15, 113, 130, 129, 128), (24, 22, 125, 124, 27, 29, 112, 131), (139, 111, 49, 136, 135, 134, 25, 24, 131, 132, 137), (109, 16, 14, 121, 141, 23, 25, 134), (54, 116, 140, 138, 133, 125, 22, 23, 141, 143, 142), (61, 65, 98, 105), (99, 5, 8, 9, 77, 67, 71, 57, 61, 105, 119, 100), (102, 4, 30, 104), (103, 31, 5, 99), (65, 58, 72, 68, 73, 7, 6, 4, 102, 101, 120, 98), (112, 29, 28, 31, 103, 106, 114), (104, 30, 26, 27, 124, 115, 107), (144, 148, 150, 146), (147, 146, 150, 151), (151, 150, 148, 149), (149, 145, 147, 151), (145, 144, 146, 147), (149, 148, 144, 145), (152, 156, 158, 154), (155, 154, 158, 159), (159, 158, 156, 157), (157, 153, 155, 159), (153, 152, 154, 155), (157, 156, 152, 153), (160, 164, 166, 162), (163, 162, 166, 167), (167, 166, 164, 165), (165, 161, 163, 167), (161, 160, 162, 163), (165, 164, 160, 161), (168, 172, 174, 170), (171, 170, 174, 175), (175, 174, 172, 173), (173, 169, 171, 175), (169, 168, 170, 171), (173, 172, 168, 169), (176, 180, 182, 178), (179, 178, 182, 183), (183, 182, 180, 181), (181, 177, 179, 183), (177, 176, 178, 179), (181, 180, 176, 177), (184, 188, 190, 186), (187, 186, 190, 191), (191, 190, 188, 189), (189, 185, 187, 191), (185, 184, 186, 187), (189, 188, 184, 185), (192, 196, 198, 194), (195, 194, 198, 199), (199, 198, 196, 197), (197, 193, 195, 199), (193, 192, 194, 195), (197, 196, 192, 193), (200, 204, 206, 202), (203, 202, 206, 207), (207, 206, 204, 205), (205, 201, 203, 207), (201, 200, 202, 203), (205, 204, 200, 201), (208, 212, 214, 210), (211, 210, 214, 215), (215, 214, 212, 213), (213, 209, 211, 215), (209, 208, 210, 211), (213, 212, 208, 209), (216, 220, 222, 218), (219, 218, 222, 223), (223, 222, 220, 221), (221, 217, 219, 223), (217, 216, 218, 219), (221, 220, 216, 217), (224, 228, 230, 226), (227, 226, 230, 231), (231, 230, 228, 229), (229, 225, 227, 231), (225, 224, 226, 227), (229, 228, 224, 225), (232, 236, 238, 234), (235, 234, 238, 239), (239, 238, 236, 237), (237, 233, 235, 239), (233, 232, 234, 235), (237, 236, 232, 233), (240, 244, 246, 242), (243, 242, 246, 247), (247, 246, 244, 245), (245, 241, 243, 247), (241, 240, 242, 243), (245, 244, 240, 241), (248, 252, 254, 250), (251, 250, 254, 255), (255, 254, 252, 253), (253, 249, 251, 255), (249, 248, 250, 251), (253, 252, 248, 249), (256, 260, 262, 258), (259, 258, 262, 263), (263, 262, 260, 261), (261, 257, 259, 263), (257, 256, 258, 259), (261, 260, 256, 257), (264, 268, 270, 266), (267, 266, 270, 271), (271, 270, 268, 269), (269, 265, 267, 271), (265, 264, 266, 267), (269, 268, 264, 265), (272, 276, 278, 274), (275, 274, 278, 279), (279, 278, 276, 277), (277, 273, 275, 279), (273, 272, 274, 275), (277, 276, 272, 273)])
me_cube_018.polygons.foreach_set('material_index', [0, 2, 3, 5, 6, 6, 7, 7, 8, 0, 1, 1, 1, 2, 4, 4, 4, 7, 7, 7, 8, 0, 0, 0, 0, 0, 0, 0, 0, 0, 0, 0, 0, 0, 0, 0, 0, 0, 2, 2, 2, 4, 4, 4, 4, 8, 8, 8, 0, 0, 0, 0, 0, 0, 0, 0, 0, 0, 0, 0, 0, 0, 0, 0, 0, 0, 0, 0, 0, 3, 3, 3, 5, 5, 5, 5, 0, 1, 1, 1, 1, 6, 6, 9, 9, 9, 9, 9, 9, 10, 10, 10, 10, 10, 10, 11, 11, 11, 11, 11, 11, 12, 12, 12, 12, 12, 12, 13, 13, 13, 13, 13, 13, 10, 10, 10, 10, 10, 10, 14, 14, 14, 14, 14, 14, 15, 15, 15, 15, 15, 15, 16, 16, 16, 16, 16, 16, 17, 17, 17, 17, 17, 17, 18, 18, 18, 18, 18, 18, 19, 19, 19, 19, 19, 19, 20, 20, 20, 20, 20, 20, 21, 21, 21, 21, 21, 21, 22, 22, 22, 22, 22, 22, 23, 23, 23, 23, 23, 23, 24, 24, 24, 24, 24, 24])
_uv = me_cube_018.uv_layers.new(name='UVMap')
_uv.uv.foreach_set('vector', [0.6919, 0.1258, 0.6228, 0.1258, 0.6228, 0.2639, 0.6919, 0.2639, 0.5221, 0.5589, 0.4531, 0.5589, 0.4531, 0.697, 0.5221, 0.697, 0.6384, 0.0, 0.5694, 0.0, 0.5694, 0.1222, 0.6384, 0.1222, 0.5978, 0.2721, 0.5288, 0.2721, 0.5288, 0.4208, 0.5978, 0.4208, 0.005311, 0.0, 0.005311, 0.1381, 0.1434, 0.1381, 0.1434, 0.0, 0.5912, 0.5589, 0.5221, 0.5589, 0.5221, 0.697, 0.5912, 0.697, 0.005311, 0.2758, 0.005311, 0.4139, 0.1434, 0.4139, 0.1434, 0.2758, 0.4531, 0.5589, 0.384, 0.5589, 0.384, 0.697, 0.4531, 0.697, 0.5694, 0.0, 0.5003, 0.0, 0.5003, 0.1222, 0.5694, 0.1222, 0.4693, 0.1258, 0.3782, 0.1258, 0.3782, 0.2639, 0.4693, 0.2639, 0.005311, 0.1381, 0.0, 0.1381, 0.0, 0.2758, 0.005311, 0.2758, 0.1434, 0.2758, 0.1487, 0.2758, 0.1487, 0.1381, 0.1434, 0.1381, 0.2974, 0.6112, 0.2921, 0.6112, 0.2921, 0.6803, 0.2974, 0.6803, 0.7494, 0.782, 0.7494, 0.7129, 0.7441, 0.7129, 0.7441, 0.782, 0.4752, 0.5589, 0.4752, 0.4208, 0.384, 0.4208, 0.384, 0.5589, 0.2868, 0.708, 0.2921, 0.708, 0.2921, 0.6112, 0.2868, 0.6112, 0.1434, 0.5626, 0.1381, 0.5626, 0.1381, 0.6594, 0.1434, 0.6594, 0.1487, 0.6059, 0.1487, 0.6112, 0.2178, 0.6112, 0.2178, 0.598, 0.2178, 0.4758, 0.2178, 0.4625, 0.1487, 0.4625, 0.1487, 0.4678, 0.5978, 0.2721, 0.5978, 0.4102, 0.6669, 0.4102, 0.6669, 0.3688, 0.6669, 0.2721, 0.09671, 0.552, 0.1381, 0.552, 0.1381, 0.4139, 0.09671, 0.4139, 0.5538, 0.1258, 0.5538, 0.2639, 0.6228, 0.2639, 0.6228, 0.1671, 0.6228, 0.1258, 0.8179, 0.0, 0.7765, 0.0, 0.7765, 0.1222, 0.8179, 0.1222, 0.1487, 0.388, 0.2974, 0.388, 0.2974, 0.3674, 0.1487, 0.3674, 0.6509, 0.4208, 0.6458, 0.4208, 0.6458, 0.5589, 0.6509, 0.5589, 0.6287, 0.4208, 0.6287, 0.5589, 0.6458, 0.5589, 0.6458, 0.4208, 0.09671, 0.4272, 0.09058, 0.4272, 0.09058, 0.5493, 0.09671, 0.5493, 0.06634, 0.5493, 0.09058, 0.5493, 0.09058, 0.4272, 0.06634, 0.4272, 0.04209, 0.5493, 0.06634, 0.5493, 0.06634, 0.4272, 0.04209, 0.4272, 0.02765, 0.4139, 0.01874, 0.4139, 0.01874, 0.5626, 0.02765, 0.5626, 0.02765, 0.5493, 0.04209, 0.5493, 0.04209, 0.4272, 0.02765, 0.4272, 0.01363, 0.5626, 0.01874, 0.5626, 0.01874, 0.4139, 0.01363, 0.4139, 0.3164, 0.9949, 0.3191, 0.9949, 0.3191, 0.8462, 0.3164, 0.8462, 0.2974, 0.9949, 0.3164, 0.9949, 0.3164, 0.8462, 0.2974, 0.8462, 0.1487, 0.4625, 0.2974, 0.4625, 0.2974, 0.4465, 0.1487, 0.4465, 0.2974, 0.4396, 0.2974, 0.4283, 0.1487, 0.4283, 0.1487, 0.4396, 0.1487, 0.4465, 0.2974, 0.4465, 0.1487, 0.4283, 0.2974, 0.4283, 0.2974, 0.4085, 0.1487, 0.4085, 0.2974, 0.4085, 0.2974, 0.388, 0.1487, 0.388, 0.1487, 0.4085, 0.6509, 0.5589, 0.6977, 0.5589, 0.6977, 0.4208, 0.6509, 0.4208, 0.01363, 0.4139, 0.0, 0.4139, 0.0, 0.5626, 0.01363, 0.5626, 0.293, 0.6112, 0.293, 0.4625, 0.2868, 0.4625, 0.2868, 0.6112, 0.5596, 0.4208, 0.4752, 0.4208, 0.4752, 0.5589, 0.5596, 0.5589, 0.7609, 0.3696, 0.7609, 0.2851, 0.6919, 0.2851, 0.6919, 0.3763, 0.7386, 0.3763, 0.7437, 0.374, 0.7765, 0.09117, 0.7765, 0.0, 0.7075, 0.0, 0.7075, 0.08444, 0.7247, 0.08886, 0.7298, 0.09117, 0.3683, 0.186, 0.3565, 0.1792, 0.3596, 0.1739, 0.3578, 0.1714, 0.348, 0.1507, 0.3425, 0.1291, 0.3422, 0.1209, 0.3233, 0.1538, 0.2752, 0.2377, 0.3351, 0.2721, 0.3782, 0.197, 0.3716, 0.1906, 0.3665, 0.5695, 0.3665, 0.6561, 0.3798, 0.6561, 0.3798, 0.5695, 0.3665, 0.6561, 0.3665, 0.7427, 0.3798, 0.7427, 0.3798, 0.6561, 0.2448, 0.09819, 0.2418, 0.09283, 0.2536, 0.08604, 0.2569, 0.0815, 0.2634, 0.07509, 0.2204, 0.0, 0.1605, 0.03436, 0.2086, 0.1183, 0.2275, 0.1511, 0.2278, 0.1429, 0.2333, 0.1214, 0.2431, 0.1006, 0.2868, 0.6006, 0.2178, 0.6006, 0.2178, 0.7264, 0.2239, 0.7248, 0.2482, 0.7228, 0.2724, 0.7248, 0.2868, 0.7285, 0.2868, 0.642, 0.3782, 0.0, 0.3782, 0.1258, 0.5003, 0.1258, 0.5003, 0.0, 0.2974, 0.5716, 0.2974, 0.6974, 0.3665, 0.6974, 0.3665, 0.6561, 0.3665, 0.5695, 0.3521, 0.5732, 0.3278, 0.5753, 0.3036, 0.5732, 0.1487, 0.3466, 0.2974, 0.3466, 0.2974, 0.3398, 0.2921, 0.3398, 0.2921, 0.3261, 0.154, 0.3261, 0.154, 0.3398, 0.1487, 0.3398, 0.2921, 0.3261, 0.2921, 0.3063, 0.154, 0.3063, 0.154, 0.3261, 0.154, 0.295, 0.154, 0.3063, 0.2921, 0.3063, 0.2921, 0.295, 0.2974, 0.295, 0.2974, 0.288, 0.1487, 0.288, 0.1487, 0.295, 0.2974, 0.288, 0.2974, 0.2721, 0.1487, 0.2721, 0.1487, 0.288, 0.384, 0.851, 0.384, 0.9998, 0.4029, 0.9998, 0.4029, 0.851, 0.4057, 0.9998, 0.4057, 0.851, 0.4029, 0.851, 0.4029, 0.9998, 0.4508, 0.4208, 0.4508, 0.2721, 0.4457, 0.2721, 0.4457, 0.4208, 0.4597, 0.2721, 0.4508, 0.2721, 0.4508, 0.4208, 0.4597, 0.4208, 0.4597, 0.4075, 0.4742, 0.4075, 0.4742, 0.2854, 0.4597, 0.2854, 0.4984, 0.4075, 0.4984, 0.2854, 0.4742, 0.2854, 0.4742, 0.4075, 0.4984, 0.2854, 0.4984, 0.4075, 0.5227, 0.4075, 0.5227, 0.2854, 0.5227, 0.2854, 0.5227, 0.4075, 0.5288, 0.4075, 0.5288, 0.2854, 0.5912, 0.5589, 0.5912, 0.697, 0.6083, 0.697, 0.6083, 0.5589, 0.6134, 0.5589, 0.6083, 0.5589, 0.6083, 0.697, 0.6134, 0.697, 0.2974, 0.3673, 0.2974, 0.3672, 0.1487, 0.3672, 0.1487, 0.3673, 0.2974, 0.3672, 0.2974, 0.3466, 0.1487, 0.3466, 0.1487, 0.3672, 0.6602, 0.697, 0.6602, 0.5589, 0.6134, 0.5589, 0.6134, 0.697, 0.4321, 0.2721, 0.4321, 0.4208, 0.4457, 0.4208, 0.4457, 0.2721, 0.1442, 0.4139, 0.1381, 0.4139, 0.1381, 0.5626, 0.1442, 0.5626, 0.4693, 0.2639, 0.5538, 0.2639, 0.5538, 0.1258, 0.4693, 0.1258, 0.7075, 0.09117, 0.7075, 0.0, 0.6384, 0.0, 0.6384, 0.08444, 0.6556, 0.08886, 0.6607, 0.09117, 0.2178, 0.6112, 0.1487, 0.6112, 0.1487, 0.7024, 0.1955, 0.7024, 0.2006, 0.7001, 0.2178, 0.6957, 0.8477, 0.3134, 0.8492, 0.3073, 0.8061, 0.3073, 0.8061, 0.3763, 0.8514, 0.3763, 0.8477, 0.3619, 0.8456, 0.3376, 0.07762, 0.6972, 0.03452, 0.6972, 0.03452, 0.8194, 0.07762, 0.8194, 0.7609, 0.3763, 0.8061, 0.3763, 0.8061, 0.3073, 0.7631, 0.3073, 0.7646, 0.3134, 0.7667, 0.3376, 0.7646, 0.3619, 0.4321, 0.4208, 0.4321, 0.2721, 0.2974, 0.2721, 0.2974, 0.2774, 0.3907, 0.2774, 0.3907, 0.4155, 0.2974, 0.4155, 0.2974, 0.4208, 0.09943, 0.5986, 0.09667, 0.5999, 0.09667, 0.6061, 0.08304, 0.6061, 0.07795, 0.6084, 0.06905, 0.6107, 0.06905, 0.6972, 0.1381, 0.6972, 0.1381, 0.5626, 0.1337, 0.5696, 0.1183, 0.5855, 0.384, 0.5562, 0.3388, 0.5562, 0.3388, 0.4341, 0.384, 0.4341, 0.384, 0.4208, 0.2974, 0.4208, 0.2974, 0.5695, 0.384, 0.5695, 0.04143, 0.6061, 0.04143, 0.5999, 0.03867, 0.5986, 0.01983, 0.5855, 0.004375, 0.5696, 0.0, 0.5626, 0.0, 0.6972, 0.06905, 0.6972, 0.06905, 0.6107, 0.06015, 0.6084, 0.05506, 0.6061, 0.1487, 0.3674, 0.2974, 0.3674, 0.2974, 0.3673, 0.1487, 0.3673, 0.3782, 0.02651, 0.332, 0.0, 0.2634, 0.1194, 0.3233, 0.1538, 0.3422, 0.1209, 0.3416, 0.1076, 0.3453, 0.08693, 0.3535, 0.0679, 0.3658, 0.05124, 0.3659, 0.05117, 0.3659, 0.05106, 0.3741, 0.03203, 0.6911, 0.7182, 0.6911, 0.7715, 0.6964, 0.7715, 0.6964, 0.7182, 0.7494, 0.7129, 0.7494, 0.7662, 0.7547, 0.7662, 0.7547, 0.7129, 0.2511, 0.2208, 0.2388, 0.2042, 0.2306, 0.1851, 0.2269, 0.1645, 0.2275, 0.1511, 0.2086, 0.1183, 0.1487, 0.1526, 0.2172, 0.2721, 0.2634, 0.2456, 0.2594, 0.24, 0.2512, 0.221, 0.2512, 0.2209, 0.2868, 0.5558, 0.2868, 0.4625, 0.2178, 0.4625, 0.2178, 0.6006, 0.271, 0.6006, 0.2726, 0.5869, 0.2797, 0.5671, 0.5754, 0.5589, 0.6287, 0.5589, 0.6287, 0.4208, 0.5596, 0.4208, 0.5596, 0.5141, 0.5667, 0.5254, 0.5738, 0.5451, 0.2694, 0.8826, 0.2959, 0.8826, 0.2959, 0.7285, 0.2694, 0.7285, 0.7096, 0.8563, 0.7096, 0.8909, 0.736, 0.8909, 0.736, 0.8563, 0.849, 0.3942, 0.8144, 0.3942, 0.8144, 0.5483, 0.849, 0.5483, 0.243, 0.8826, 0.2694, 0.8826, 0.2694, 0.7285, 0.243, 0.7285, 0.5221, 0.697, 0.4876, 0.697, 0.4876, 0.851, 0.5221, 0.851, 0.6914, 0.09117, 0.6914, 0.1257, 0.7178, 0.1257, 0.7178, 0.09117, 0.9784, 0.3836, 0.9548, 0.3836, 0.9548, 0.543, 0.9784, 0.543, 0.8514, 0.3073, 0.8514, 0.3402, 0.8791, 0.3468, 0.8791, 0.3138, 0.8432, 0.2851, 0.874, 0.2851, 0.874, 0.1258, 0.8432, 0.1258, 0.9577, 0.7129, 0.9813, 0.7129, 0.9813, 0.5536, 0.9577, 0.5536, 0.8247, 0.7182, 0.8556, 0.7182, 0.8556, 0.5589, 0.8247, 0.5589, 0.8791, 0.3797, 0.8791, 0.3468, 0.8514, 0.3533, 0.8514, 0.3863, 0.8754, 0.5483, 0.9019, 0.5483, 0.9019, 0.3942, 0.8754, 0.3942, 0.7178, 0.09117, 0.7178, 0.1257, 0.7443, 0.1257, 0.7443, 0.09117, 0.5566, 0.697, 0.5221, 0.697, 0.5221, 0.851, 0.5566, 0.851, 0.874, 0.2798, 0.9004, 0.2798, 0.9004, 0.1258, 0.874, 0.1258, 0.03452, 0.6972, 0.0, 0.6972, 0.0, 0.8513, 0.03452, 0.8513, 0.1487, 0.8565, 0.1487, 0.891, 0.1752, 0.891, 0.1752, 0.8565, 0.1487, 0.8565, 0.1815, 0.8565, 0.1815, 0.7024, 0.1487, 0.7024, 0.4609, 0.8907, 0.4876, 0.8853, 0.4876, 0.851, 0.4609, 0.8565, 0.6919, 0.2639, 0.6679, 0.2639, 0.6679, 0.4179, 0.6919, 0.4179, 0.332, 0.8515, 0.3648, 0.8515, 0.3648, 0.6974, 0.332, 0.6974, 0.9828, 0.7182, 0.9588, 0.7182, 0.9588, 0.8723, 0.9828, 0.8723, 0.4342, 0.8853, 0.4609, 0.8907, 0.4609, 0.8565, 0.4342, 0.851, 0.6836, 0.7182, 0.7096, 0.7182, 0.7096, 0.5589, 0.6836, 0.5589, 0.8179, 0.04007, 0.8468, 0.03161, 0.8468, 0.0, 0.8179, 0.008459, 0.718, 0.2851, 0.7413, 0.2851, 0.7413, 0.1258, 0.718, 0.1258, 0.718, 0.1258, 0.6919, 0.1258, 0.6919, 0.2851, 0.718, 0.2851, 0.6602, 0.7182, 0.6836, 0.7182, 0.6836, 0.5589, 0.6602, 0.5589, 0.8468, 0.04852, 0.8179, 0.04007, 0.8179, 0.07167, 0.8468, 0.08013, 0.1815, 0.9999, 0.2051, 0.9999, 0.2051, 0.8458, 0.1815, 0.8458, 0.8468, 0.08013, 0.8468, 0.1131, 0.8745, 0.1196, 0.8745, 0.08669, 0.8554, 0.7182, 0.8247, 0.7182, 0.8247, 0.8723, 0.8554, 0.8723, 0.134, 0.846, 0.1104, 0.846, 0.1104, 1.0, 0.134, 1.0, 0.6911, 0.7182, 0.6602, 0.7182, 0.6602, 0.8723, 0.6911, 0.8723, 0.8745, 0.07301, 0.8745, 0.04007, 0.8468, 0.04662, 0.8468, 0.07957, 0.7841, 0.8882, 0.8093, 0.8882, 0.8093, 0.7236, 0.7841, 0.7236, 0.5413, 0.851, 0.5413, 0.8848, 0.5683, 0.8895, 0.5683, 0.8556, 0.8247, 0.5589, 0.7919, 0.5589, 0.7919, 0.7236, 0.8247, 0.7236, 0.759, 0.8882, 0.7841, 0.8882, 0.7841, 0.7236, 0.759, 0.7236, 0.759, 0.7236, 0.7919, 0.7236, 0.7919, 0.5589, 0.759, 0.5589, 0.6224, 0.8848, 0.6224, 0.851, 0.5953, 0.8556, 0.5953, 0.8895, 0.9534, 0.2692, 0.9798, 0.2692, 0.9798, 0.1258, 0.9534, 0.1258, 0.6257, 0.8563, 0.6257, 0.8909, 0.6521, 0.8909, 0.6521, 0.8563, 0.7441, 0.7129, 0.7096, 0.7129, 0.7096, 0.8563, 0.7441, 0.8563, 0.03452, 0.9628, 0.06099, 0.9628, 0.06099, 0.8194, 0.03452, 0.8194, 0.216, 0.7024, 0.1815, 0.7024, 0.1815, 0.8458, 0.216, 0.8458, 3.725e-09, 0.8513, 0.0, 0.8858, 0.02646, 0.8858, 0.02646, 0.8513, 0.9269, 0.2745, 0.9534, 0.2745, 0.9534, 0.1258, 0.9269, 0.1258, 0.332, 0.8515, 0.332, 0.886, 0.3584, 0.886, 0.3584, 0.8515, 0.1449, 0.6972, 0.1104, 0.6972, 0.1104, 0.846, 0.1449, 0.846, 0.9283, 0.543, 0.9548, 0.543, 0.9548, 0.3942, 0.9283, 0.3942, 0.332, 0.6974, 0.2974, 0.6974, 0.2974, 0.8462, 0.332, 0.8462, 0.7443, 0.09117, 0.7443, 0.1257, 0.7707, 0.1257, 0.7707, 0.09117, 0.625, 0.5, 0.875, 0.5, 0.875, 0.75, 0.625, 0.75, 0.375, 0.75, 0.625, 0.75, 0.625, 1.0, 0.375, 1.0, 0.375, 0.0, 0.625, 0.0, 0.625, 0.25, 0.375, 0.25, 0.125, 0.5, 0.375, 0.5, 0.375, 0.75, 0.125, 0.75, 0.375, 0.5, 0.625, 0.5, 0.625, 0.75, 0.375, 0.75, 0.375, 0.25, 0.625, 0.25, 0.625, 0.5, 0.375, 0.5, 0.9019, 0.5483, 0.9283, 0.5483, 0.9283, 0.3942, 0.9019, 0.3942, 0.8745, 0.04007, 0.8745, 0.07459, 0.901, 0.07459, 0.901, 0.04007, 0.4876, 0.697, 0.4531, 0.697, 0.4531, 0.851, 0.4876, 0.851, 0.9348, 0.7182, 0.9084, 0.7182, 0.9084, 0.8723, 0.9348, 0.8723, 0.4185, 0.697, 0.384, 0.697, 0.384, 0.851, 0.4185, 0.851, 0.8745, 0.07459, 0.8745, 0.1091, 0.901, 0.1091, 0.901, 0.07459, 0.9072, 0.7076, 0.9337, 0.7076, 0.9337, 0.5536, 0.9072, 0.5536, 0.8791, 0.3418, 0.8791, 0.3763, 0.9056, 0.3763, 0.9056, 0.3418, 0.8432, 0.1258, 0.8087, 0.1258, 0.8087, 0.2798, 0.8432, 0.2798, 0.9269, 0.1258, 0.9004, 0.1258, 0.9004, 0.2798, 0.9269, 0.2798, 0.5912, 0.697, 0.5566, 0.697, 0.5566, 0.851, 0.5912, 0.851, 0.8791, 0.3073, 0.8791, 0.3418, 0.9056, 0.3418, 0.9056, 0.3073, 0.243, 0.7285, 0.2178, 0.7285, 0.2178, 0.8932, 0.243, 0.8932, 0.5683, 0.851, 0.5683, 0.8848, 0.5953, 0.8895, 0.5953, 0.8556, 0.7816, 0.5589, 0.8144, 0.5589, 0.8144, 0.3942, 0.7816, 0.3942, 0.8808, 0.5536, 0.8556, 0.5536, 0.8556, 0.7182, 0.8808, 0.7182, 0.8087, 0.1258, 0.7758, 0.1258, 0.7758, 0.2904, 0.8087, 0.2904, 0.5143, 0.8556, 0.5143, 0.8895, 0.5413, 0.8848, 0.5413, 0.851, 0.7237, 0.4049, 0.6977, 0.4049, 0.6977, 0.5589, 0.7237, 0.5589, 0.8179, 0.1202, 0.8468, 0.1117, 0.8468, 0.08013, 0.8179, 0.08859, 0.7357, 0.7129, 0.759, 0.7129, 0.759, 0.5589, 0.7357, 0.5589, 0.7357, 0.5589, 0.7096, 0.5589, 0.7096, 0.7129, 0.7357, 0.7129, 0.7471, 0.4049, 0.7237, 0.4049, 0.7237, 0.5589, 0.7471, 0.5589, 0.8468, 0.03161, 0.8757, 0.04007, 0.8757, 0.008459, 0.8468, 0.0, 0.8554, 0.8776, 0.8819, 0.8776, 0.8819, 0.7182, 0.8554, 0.7182, 0.07762, 0.8566, 0.07762, 0.8911, 0.1041, 0.8911, 0.1041, 0.8566, 0.7413, 0.2851, 0.7758, 0.2851, 0.7758, 0.1258, 0.7413, 0.1258, 0.8754, 0.3942, 0.849, 0.3942, 0.849, 0.5536, 0.8754, 0.5536, 0.7471, 0.5589, 0.7816, 0.5589, 0.7816, 0.3995, 0.7471, 0.3995, 0.8757, 0.0, 0.8757, 0.03452, 0.9021, 0.03452, 0.9021, 2.313e-09, 0.8819, 0.8723, 0.9084, 0.8723, 0.9084, 0.7182, 0.8819, 0.7182, 0.6649, 0.09117, 0.6649, 0.1257, 0.6914, 0.1257, 0.6914, 0.09117, 0.6257, 0.697, 0.5912, 0.697, 0.5912, 0.851, 0.6257, 0.851, 0.9072, 0.5536, 0.8808, 0.5536, 0.8808, 0.7076, 0.9072, 0.7076, 0.4531, 0.697, 0.4185, 0.697, 0.4185, 0.851, 0.4531, 0.851, 0.6384, 0.09117, 0.6384, 0.1257, 0.6649, 0.1257, 0.6649, 0.09117, 0.07762, 0.8566, 0.1104, 0.8566, 0.1104, 0.6972, 0.07762, 0.6972, 0.4876, 0.8907, 0.5143, 0.8853, 0.5143, 0.851, 0.4876, 0.8565, 0.9337, 0.7129, 0.9577, 0.7129, 0.9577, 0.5536, 0.9337, 0.5536, 0.6257, 0.8563, 0.6585, 0.8563, 0.6585, 0.697, 0.6257, 0.697, 0.9588, 0.7182, 0.9348, 0.7182, 0.9348, 0.8776, 0.9588, 0.8776, 0.4057, 0.8853, 0.4324, 0.8907, 0.4324, 0.8565, 0.4057, 0.851])
me_cube_018.materials.append(mat_material_020)
me_cube_018.materials.append(mat_material_048)
me_cube_018.materials.append(mat_material_016)
me_cube_018.materials.append(mat_material_021)
me_cube_018.materials.append(mat_material_026)
me_cube_018.materials.append(mat_material_024)
me_cube_018.materials.append(mat_material_029)
me_cube_018.materials.append(mat_material_027)
me_cube_018.materials.append(mat_material_031)
me_cube_018.materials.append(mat_material_032)
me_cube_018.materials.append(mat_material_042)
me_cube_018.materials.append(mat_material_034)
me_cube_018.materials.append(mat_material_039)
me_cube_018.materials.append(mat_material_041)
me_cube_018.materials.append(mat_material_043)
me_cube_018.materials.append(mat_material_044)
me_cube_018.materials.append(mat_material_046)
me_cube_018.materials.append(mat_material_028)
me_cube_018.materials.append(mat_material_033)
me_cube_018.materials.append(mat_material_035)
me_cube_018.materials.append(mat_material_036)
me_cube_018.materials.append(mat_material_038)
me_cube_018.materials.append(mat_material_047)
me_cube_018.materials.append(mat_material_045)
me_cube_018.materials.append(mat_material_040)
me_cube_018.use_remesh_preserve_volume = False
me_cube_018.use_remesh_preserve_attributes = False
me_cube_018.use_mirror_vertex_groups = False
me_cube_018.update()
me_cube_028 = bpy.data.meshes.new('Cube.028')
me_cube_028.from_pydata([(1.0, 1.0, 1.0), (1.0, 1.0, 0.0), (1.0, -1.0, 1.0), (1.0, -1.0, 0.0), (-1.0, 1.0, 1.0), (-1.0, 1.0, 0.0), (-1.0, -1.0, 1.0), (-1.0, -1.0, 0.0)], [], [(0, 4, 6, 2), (3, 2, 6, 7), (7, 6, 4, 5), (5, 1, 3, 7), (1, 0, 2, 3), (5, 4, 0, 1)])
_uv = me_cube_028.uv_layers.new(name='UVMap')
_uv.uv.foreach_set('vector', [0.625, 0.5, 0.875, 0.5, 0.875, 0.75, 0.625, 0.75, 0.375, 0.75, 0.625, 0.75, 0.625, 1.0, 0.375, 1.0, 0.375, 0.0, 0.625, 0.0, 0.625, 0.25, 0.375, 0.25, 0.125, 0.5, 0.375, 0.5, 0.375, 0.75, 0.125, 0.75, 0.375, 0.5, 0.625, 0.5, 0.625, 0.75, 0.375, 0.75, 0.375, 0.25, 0.625, 0.25, 0.625, 0.5, 0.375, 0.5])
me_cube_028.materials.append(mat_material_030)
me_cube_028.use_remesh_preserve_volume = False
me_cube_028.use_remesh_preserve_attributes = False
me_cube_028.use_mirror_vertex_groups = False
me_cube_028.update()

# ---- objects
ob_base_wall_shape = bpy.data.objects.new('base wall shape', me_cube_009)
ob_brick_2_007 = bpy.data.objects.new('brick 2.007', me_cube_018)
ob_template_brick = bpy.data.objects.new('template brick', me_cube_028)

# ---- transforms, parenting, visibility, modifiers, constraints
ob_base_wall_shape.location = (0.0, 0.0, 0.0)
ob_base_wall_shape.scale = (0.39, 0.25, 0.25)
ob_base_wall_shape.lock_rotations_4d = False
ob_base_wall_shape.empty_display_type = 'ARROWS'
ob_base_wall_shape.lineart.crease_threshold = 0.0
ob_brick_2_007.location = (0.667, -9.881e-08, 0.0)
ob_brick_2_007.scale = (0.334, 0.26, 0.25)
ob_brick_2_007.lock_rotations_4d = False
ob_brick_2_007.empty_display_type = 'ARROWS'
ob_brick_2_007.lineart.crease_threshold = 0.0
ob_template_brick.location = (-1.903, -0.001125, -0.1418)
ob_template_brick.scale = (0.334, 0.25, 0.25)
ob_template_brick.lock_rotations_4d = False
ob_template_brick.empty_display_type = 'ARROWS'
ob_template_brick.lineart.crease_threshold = 0.0

# ---- collection membership
col_collection.objects.link(ob_base_wall_shape)
col_collection.objects.link(ob_brick_2_007)
col_collection.objects.link(ob_template_brick)

# ---- scene / render settings (as saved in the file)
scene.frame_start = 1; scene.frame_end = 250; scene.frame_set(1)
scene.render.engine = 'BLENDER_EEVEE_NEXT'
scene.cycles.use_denoising = False
scene.cycles.samples = 128
scene.cycles.sampling_pattern = 'TABULATED_SOBOL'
scene.cycles.use_adaptive_sampling = False
scene.cycles.use_light_tree = False
scene.view_settings.view_transform = 'Filmic'
bpy.context.view_layer.update()

# ---- added for rendering (the .blend has no active camera and no usable light): camera, sun
cam_auto = bpy.data.cameras.new('AutoCamera')
cam_auto.lens = 50.0
cam_auto.sensor_width = 36.0
cam_auto.clip_end = 1000.0
ob_auto_camera = bpy.data.objects.new('AutoCamera', cam_auto)
scene.collection.objects.link(ob_auto_camera)
ob_auto_camera.location = (2.61346, -3.87782, 3.01429)
ob_auto_camera.rotation_euler = (1.09748, -7.21219e-08, 0.694738)
scene.camera = ob_auto_camera
light_auto_sun = bpy.data.lights.new('AutoSun', 'SUN')
light_auto_sun.energy = 3.0
light_auto_sun.angle = 0.0523599
ob_auto_sun = bpy.data.objects.new('AutoSun', light_auto_sun)
scene.collection.objects.link(ob_auto_sun)
ob_auto_sun.rotation_euler = (0.872665, 0.174533, 0.523599)
bpy.context.view_layer.update()
